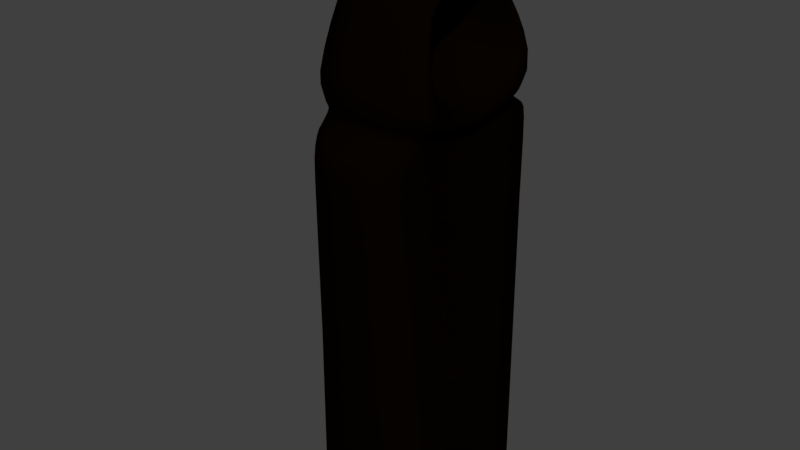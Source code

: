 # Source: Ghost.blend  (saved by Blender 2.79.0; exported with 4.5.12 LTS)
import bpy
from mathutils import Matrix  # noqa: F401  (used for matrix-valued properties, if any)

bpy.ops.wm.read_factory_settings(use_empty=True)
scene = bpy.context.scene
scene.name = 'Scene'

# ---- collections
col_collection_1 = bpy.data.collections.new('Collection 1'); scene.collection.children.link(col_collection_1)

# ---- materials (node trees are filled in below, after node groups)
mat_material_001 = bpy.data.materials.new('Material.001')
mat_material_001.alpha_threshold = 0.0
mat_material_001.roughness = 0.5

# ---- material node trees
mat_material_001.use_nodes = True; mat_material_001.node_tree.nodes.clear()
_N = mat_material_001.node_tree.nodes; _L = mat_material_001.node_tree.links
n0 = _N.new('ShaderNodeOutputMaterial'); n0.name = 'Material Output'; n0.location = (300, 300)
n1 = _N.new('ShaderNodeBsdfDiffuse'); n1.name = 'Diffuse BSDF'; n1.location = (10, 300)
n1.inputs[0].default_value = (0.002063, 0.0008792, 1.441e-09, 1.0)
_L.new(n1.outputs[0], n0.inputs[0])
n0.is_active_output = True

# ---- world
world_world = bpy.data.worlds.new('World'); scene.world = world_world
world_world.color = (0.05088, 0.05088, 0.05088)
world_world.use_sun_shadow = False
world_world.sun_shadow_jitter_overblur = 0.0
world_world.cycles.sampling_method = 'MANUAL'

# ---- meshes
me_cube_001 = bpy.data.meshes.new('Cube.001')
me_cube_001.from_pydata([(-0.7103, -0.9271, -1.0), (-0.3863, -0.5439, 0.9048), (-0.7103, 0.9271, -1.0), (-0.3863, 0.5439, 0.9048), (0.7103, -0.9271, -1.0), (0.424, -0.4946, 0.8448), (0.7103, 0.9271, -1.0), (0.424, 0.4946, 0.8448), (-0.5326, -0.7498, 0.4682), (-0.5326, 0.7498, 0.4682), (0.5326, 0.7498, 0.4682), (0.5326, -0.7498, 0.4682), (-0.7103, -1.0, 0.5362), (-0.7103, 1.0, 0.5362), (0.617, 0.7919, 0.5946), (0.617, -0.7919, 0.5946), (-0.5388, 1.183, 0.4166), (0.5388, 1.183, 0.4166), (0.5388, -1.183, 0.4166), (-0.5388, -1.183, 0.4166), (-1.41, 0.0, -1.0), (-0.9594, 0.0, 1.0), (0.5645, 0.0, -1.0), (0.6337, 0.0, 0.9245), (0.3175, 0.0, 0.4682), (-1.163, 0.0, 0.4682), (0.4578, 0.0, 0.4623), (-1.41, 0.0, 0.5362), (-1.171, 0.0, 0.4166), (0.3262, 0.0, 0.4166), (0.5511, 0.0, 0.9853), (0.4014, -0.4178, 0.9122), (0.4014, 0.4178, 0.9122), (0.7103, 1.0, 0.5362), (0.7103, -1.0, 0.5362), (0.5101, 0.0, 0.3955), (0.173, 0.0, 0.925), (0.464, 0.0, 0.4629), (0.4303, -0.4946, 0.8454), (0.4303, 0.4946, 0.8454), (0.6233, 0.7919, 0.5952), (0.6233, -0.7919, 0.5952), (-0.2112, 0.0, 0.8178), (0.01958, 0.0, 0.603), (-0.03932, -0.3305, 0.7646), (-0.03932, 0.3305, 0.7646), (0.08966, 0.5291, 0.5975), (0.08966, -0.5291, 0.5975), (-0.4384, -0.6172, 0.8456), (-0.4384, 0.6172, 0.8456), (0.4384, 0.6172, 0.8456), (0.4384, -0.6172, 0.8456), (-1.032, 0.0, 0.9255), (0.455, 0.5424, 0.8046), (0.455, -0.5424, 0.8046), (0.4613, 0.5424, 0.8052), (0.4613, -0.5424, 0.8052), (-0.1741, 0.0, 0.7833), (-0.01859, 0.3624, 0.7378), (-0.01859, -0.3624, 0.7378), (0.0, 0.9271, -1.0), (-0.01019, 0.456, 0.9559), (0.0, -0.9271, -1.0), (-0.01019, -0.456, 0.9559), (0.0, -0.7498, 0.4682), (0.0, 0.7498, 0.4682), (0.0, -1.0, 0.5362), (0.0, 1.0, 0.5362), (0.0, 1.183, 0.4166), (0.0, -1.183, 0.4166), (-0.1687, 0.0, 1.036), (0.0, -0.6172, 0.8456), (0.0, 0.6172, 0.8456), (0.08217, 0.0, 0.8997), (0.3193, 0.4558, 0.8263), (0.4972, -0.7298, 0.5957), (0.3193, -0.4558, 0.8263), (0.4972, 0.7298, 0.5957), (0.3462, 0.0, 0.4627), (0.3479, 0.4998, 0.7893), (0.3479, -0.4998, 0.7893), (-0.547, 1.171, 0.3487), (0.547, 1.171, 0.3487), (0.547, -1.171, 0.3487), (-0.547, -1.171, 0.3487), (0.3376, 0.0, 0.3487), (-1.183, 0.0, 0.3487), (0.0, -1.171, 0.3487), (0.0, 1.171, 0.3487)], [], [(52, 21, 3, 49), (72, 61, 32, 50), (54, 15, 41, 56), (71, 63, 1, 48), (70, 21, 1, 63), (69, 64, 8, 19), (29, 24, 11, 18), (68, 65, 10, 17), (28, 25, 9, 16), (64, 66, 12, 8), (24, 35, 34, 11), (65, 67, 33, 10), (25, 27, 13, 9), (86, 28, 16, 81), (88, 68, 17, 82), (85, 29, 18, 83), (87, 69, 19, 84), (82, 17, 29, 85), (84, 19, 28, 86), (8, 12, 27, 25), (10, 33, 35, 24), (19, 8, 25, 28), (17, 10, 24, 29), (61, 3, 21, 70), (7, 23, 36, 39), (48, 1, 21, 52), (5, 23, 30, 31), (53, 14, 33, 50), (54, 5, 31, 51), (26, 15, 34, 35), (23, 7, 32, 30), (14, 26, 35, 33), (80, 75, 47, 59), (74, 73, 42, 45), (23, 5, 38, 36), (26, 14, 40, 37), (15, 26, 37, 41), (53, 7, 39, 55), (57, 42, 44, 59), (58, 45, 42, 57), (73, 76, 44, 42), (78, 77, 46, 43), (75, 78, 43, 47), (79, 74, 45, 58), (77, 79, 58, 46), (46, 58, 57, 43), (43, 57, 59, 47), (14, 53, 55, 40), (76, 80, 59, 44), (15, 54, 51, 34), (7, 53, 50, 32), (12, 48, 52, 27), (66, 71, 48, 12), (5, 54, 56, 38), (67, 72, 50, 33), (27, 52, 49, 13), (13, 49, 72, 67), (34, 51, 71, 66), (32, 61, 70, 30), (83, 18, 69, 87), (81, 16, 68, 88), (9, 13, 67, 65), (11, 34, 66, 64), (16, 9, 65, 68), (18, 11, 64, 69), (30, 70, 63, 31), (51, 31, 63, 71), (49, 3, 61, 72), (38, 56, 80, 76), (40, 55, 79, 77), (55, 39, 74, 79), (41, 37, 78, 75), (37, 40, 77, 78), (36, 38, 76, 73), (39, 36, 73, 74), (56, 41, 75, 80), (2, 81, 88, 60), (4, 83, 87, 62), (0, 84, 86, 20), (6, 82, 85, 22), (62, 87, 84, 0), (22, 85, 83, 4), (60, 88, 82, 6), (20, 86, 81, 2)])
me_cube_001.polygons.foreach_set('use_smooth', [True] * 84)
me_cube_001.materials.append(mat_material_001)
me_cube_001.use_remesh_preserve_volume = False
me_cube_001.use_remesh_preserve_attributes = False
me_cube_001.use_mirror_vertex_groups = False
me_cube_001.update()

# ---- objects
ob_cube_001 = bpy.data.objects.new('Cube.001', me_cube_001)

# ---- transforms, parenting, visibility, modifiers, constraints
ob_cube_001.location = (-2.477, 6.0, 0.9)
ob_cube_001.scale = (0.3, 0.3, 0.9)
ob_cube_001.lineart.crease_threshold = 0.0
_m = ob_cube_001.modifiers.new('Subsurf', 'SUBSURF')
_m.uv_smooth = 'PRESERVE_CORNERS'
_m.quality = 2
_m.show_only_control_edges = False

# ---- collection membership
col_collection_1.objects.link(ob_cube_001)

# ---- scene / render settings (as saved in the file)
scene.frame_start = 1; scene.frame_end = 250; scene.frame_set(1)
scene.render.engine = 'CYCLES'
scene.render.resolution_percentage = 50
scene.render.dither_intensity = 0.0
scene.cycles.use_denoising = False
scene.cycles.samples = 128
scene.cycles.sampling_pattern = 'TABULATED_SOBOL'
scene.cycles.use_adaptive_sampling = False
scene.cycles.use_light_tree = False
scene.cycles.blur_glossy = 0.0
scene.cycles.sample_clamp_indirect = 0.0
scene.view_settings.view_transform = 'Standard'
bpy.context.view_layer.update()

# ---- added for rendering (the .blend has no active camera and no usable light): camera, sun
cam_auto = bpy.data.cameras.new('AutoCamera')
cam_auto.lens = 50.0
cam_auto.sensor_width = 36.0
cam_auto.clip_end = 1000.0
ob_auto_camera = bpy.data.objects.new('AutoCamera', cam_auto)
scene.collection.objects.link(ob_auto_camera)
ob_auto_camera.location = (-0.670846, 3.70698, 2.44475)
ob_auto_camera.rotation_euler = (1.09748, -7.21219e-08, 0.694738)
scene.camera = ob_auto_camera
light_auto_sun = bpy.data.lights.new('AutoSun', 'SUN')
light_auto_sun.energy = 3.0
light_auto_sun.angle = 0.0523599
ob_auto_sun = bpy.data.objects.new('AutoSun', light_auto_sun)
scene.collection.objects.link(ob_auto_sun)
ob_auto_sun.rotation_euler = (0.872665, 0.174533, 0.523599)
bpy.context.view_layer.update()
